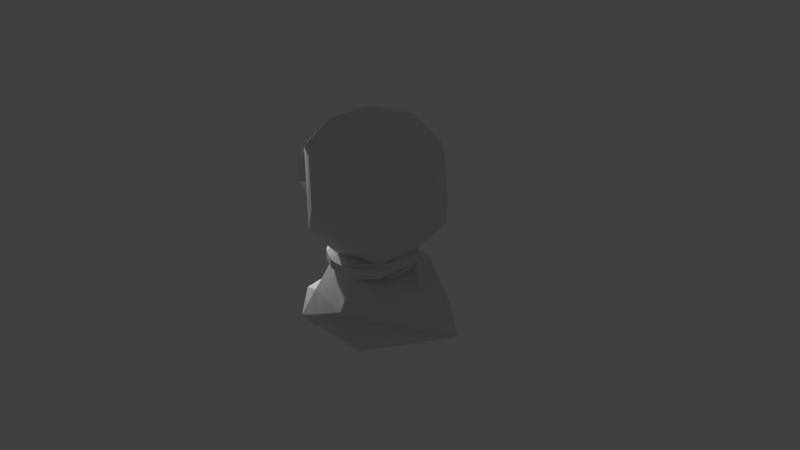 # Source: DivingBell.blend  (saved by Blender 2.78.0; exported with 4.5.12 LTS)
import bpy
from mathutils import Matrix  # noqa: F401  (used for matrix-valued properties, if any)

bpy.ops.wm.read_factory_settings(use_empty=True)
scene = bpy.context.scene
scene.name = 'Scene'

# ---- collections
col_collection_1 = bpy.data.collections.new('Collection 1'); scene.collection.children.link(col_collection_1)

# ---- world
world_world = bpy.data.worlds.new('World'); scene.world = world_world
world_world.color = (0.05088, 0.05088, 0.05088)
world_world.use_sun_shadow = False
world_world.sun_shadow_jitter_overblur = 0.0
world_world.cycles.sampling_method = 'MANUAL'

# ---- cameras
cam_camera = bpy.data.cameras.new('Camera')
cam_camera.clip_end = 100.0
cam_camera.lens = 35.0
cam_camera.sensor_width = 32.0
cam_camera.sensor_height = 18.0
cam_camera.ortho_scale = 7.314
cam_camera.dof.focus_distance = 0.0
cam_camera.dof.aperture_fstop = 128.0

# ---- lights
light_lamp = bpy.data.lights.new('Lamp', 'POINT')
light_lamp.transmission_factor = 0.0
light_lamp.cutoff_distance = 30.0
light_lamp.energy = 100.0
light_lamp.shadow_buffer_clip_start = 1.001
light_lamp.shadow_soft_size = 0.1
light_lamp.shadow_maximum_resolution = 0.006
light_lamp.use_absolute_resolution = True

# ---- meshes
me_icosphere = bpy.data.meshes.new('Icosphere')
me_icosphere.from_pydata([(-0.9227, -0.4609, 0.2405), (-0.8699, -0.4522, 0.237), (-0.8288, -0.4207, 0.2229), (-0.8106, -0.3748, 0.2019), (-0.8199, -0.3269, 0.1797), (-0.8545, -0.2898, 0.1622), (-0.9049, -0.2734, 0.1542), (-0.9577, -0.2821, 0.1577), (-0.9987, -0.3136, 0.1718), (-1.017, -0.3594, 0.1928), (-1.008, -0.4073, 0.215), (-0.9731, -0.4445, 0.2324), (-0.9217, -0.4852, 0.1773), (-0.8689, -0.4758, 0.1755), (-0.8279, -0.4426, 0.166), (-0.8098, -0.3943, 0.1513), (-0.8192, -0.3439, 0.1354), (-0.8538, -0.305, 0.1226), (-0.9043, -0.288, 0.1162), (-0.9571, -0.2973, 0.118), (-0.998, -0.3306, 0.1275), (-1.016, -0.3789, 0.1422), (-1.007, -0.4292, 0.158), (-0.9721, -0.4681, 0.1709), (-0.9199, -0.5011, 0.1114), (-0.8672, -0.4913, 0.1114), (-0.8264, -0.4568, 0.1067), (-0.8084, -0.407, 0.09864), (-0.818, -0.355, 0.08935), (-0.8528, -0.315, 0.08132), (-0.9032, -0.2975, 0.07671), (-0.956, -0.3073, 0.07675), (-0.9968, -0.3417, 0.08143), (-1.015, -0.3916, 0.08949), (-1.005, -0.4435, 0.09878), (-0.9704, -0.4836, 0.1068), (-0.9175, -0.5082, 0.04408), (-0.8648, -0.4983, 0.04585), (-0.8242, -0.4633, 0.0461), (-0.8064, -0.4127, 0.04477), (-0.8163, -0.3601, 0.04221), (-0.8512, -0.3195, 0.03912), (-0.9018, -0.3018, 0.03631), (-0.9544, -0.3118, 0.03455), (-0.9951, -0.3467, 0.03429), (-1.013, -0.3973, 0.03562), (-1.003, -0.45, 0.03818), (-0.9681, -0.4906, 0.04127), (-0.9144, -0.5066, -0.02359), (-0.8618, -0.4966, -0.02001), (-0.8214, -0.4618, -0.0148), (-0.8039, -0.4114, -0.009365), (-0.8141, -0.3589, -0.005154), (-0.8493, -0.3184, -0.003296), (-0.8999, -0.3008, -0.00429), (-0.9525, -0.3107, -0.007869), (-0.9929, -0.3456, -0.01307), (-1.01, -0.396, -0.01851), (-1.0, -0.4485, -0.02272), (-0.965, -0.489, -0.02458), (-0.9106, -0.4961, -0.09043), (-0.8582, -0.4865, -0.08506), (-0.818, -0.4524, -0.07496), (-0.8009, -0.403, -0.06284), (-0.8115, -0.3516, -0.05194), (-0.8469, -0.3119, -0.04519), (-0.8977, -0.2945, -0.0444), (-0.9501, -0.3042, -0.04977), (-0.9903, -0.3382, -0.05986), (-1.007, -0.3876, -0.07199), (-0.9968, -0.4391, -0.08288), (-0.9614, -0.4788, -0.08963), (-0.9063, -0.477, -0.1553), (-0.854, -0.4679, -0.1482), (-0.8141, -0.4352, -0.1333), (-0.7975, -0.3877, -0.1147), (-0.8085, -0.3382, -0.09736), (-0.8442, -0.2999, -0.08586), (-0.8951, -0.2831, -0.08332), (-0.9474, -0.2922, -0.09043), (-0.9873, -0.3249, -0.1053), (-1.004, -0.3724, -0.1239), (-0.9929, -0.4219, -0.1413), (-0.9572, -0.4602, -0.1528), (-0.9016, -0.4496, -0.2171), (-0.8493, -0.4412, -0.2083), (-0.8098, -0.4105, -0.189), (-0.7937, -0.3658, -0.1642), (-0.8052, -0.319, -0.1406), (-0.8412, -0.2827, -0.1246), (-0.8922, -0.2666, -0.1204), (-0.9444, -0.275, -0.1292), (-0.9839, -0.3057, -0.1485), (-1.0, -0.3504, -0.1733), (-0.9886, -0.3972, -0.1969), (-0.9525, -0.4335, -0.2129), (-0.8964, -0.4144, -0.2748), (-0.8443, -0.407, -0.2644), (-0.8052, -0.3788, -0.2409), (-0.7895, -0.3376, -0.2103), (-0.8015, -0.2944, -0.181), (-0.838, -0.2606, -0.1607), (-0.8891, -0.2455, -0.155), (-0.9412, -0.253, -0.1653), (-0.9803, -0.2811, -0.1889), (-0.996, -0.3223, -0.2194), (-0.984, -0.3655, -0.2488), (-0.9475, -0.3993, -0.269), (-0.8909, -0.372, -0.3273), (-0.8389, -0.3656, -0.3156), (-0.8002, -0.3406, -0.2881), (-0.7851, -0.3037, -0.2523), (-0.7977, -0.2647, -0.2177), (-0.8345, -0.234, -0.1937), (-0.8858, -0.22, -0.1865), (-0.9378, -0.2264, -0.1982), (-0.9765, -0.2514, -0.2257), (-0.9916, -0.2883, -0.2615), (-0.979, -0.3273, -0.2961), (-0.9422, -0.358, -0.3201), (-0.8852, -0.323, -0.3738), (-0.8334, -0.318, -0.3608), (-0.7951, -0.2966, -0.33), (-0.7806, -0.2645, -0.2895), (-0.7937, -0.2304, -0.2503), (-0.831, -0.2034, -0.2228), (-0.8824, -0.1907, -0.2144), (-0.9342, -0.1957, -0.2274), (-0.9725, -0.2171, -0.2582), (-0.987, -0.2492, -0.2987), (-0.9739, -0.2833, -0.3379), (-0.9366, -0.3103, -0.3654), (-0.8794, -0.2684, -0.4135), (-0.8277, -0.2649, -0.3995), (-0.7899, -0.2475, -0.3657), (-0.7759, -0.2209, -0.3213), (-0.7896, -0.1922, -0.2781), (-0.8273, -0.1691, -0.2477), (-0.8789, -0.1579, -0.2382), (-0.9305, -0.1615, -0.2523), (-0.9684, -0.1789, -0.286), (-0.9823, -0.2055, -0.3304), (-0.9686, -0.2341, -0.3736), (-0.9309, -0.2572, -0.404), (-0.8735, -0.2091, -0.4457), (-0.822, -0.2071, -0.4308), (-0.7846, -0.1941, -0.3947), (-0.7712, -0.1734, -0.3471), (-0.7855, -0.1507, -0.3006), (-0.8236, -0.1319, -0.2679), (-0.8754, -0.1223, -0.2576), (-0.9269, -0.1243, -0.2724), (-0.9643, -0.1373, -0.3086), (-0.9777, -0.158, -0.3562), (-0.9634, -0.1807, -0.4026), (-0.9252, -0.1994, -0.4354), (-0.8677, -0.146, -0.4699), (-0.8164, -0.1458, -0.4543), (-0.7794, -0.1373, -0.4164), (-0.7666, -0.1229, -0.3664), (-0.7815, -0.1065, -0.3175), (-0.82, -0.09243, -0.283), (-0.8719, -0.08446, -0.272), (-0.9233, -0.08474, -0.2876), (-0.9603, -0.0932, -0.3255), (-0.9731, -0.1076, -0.3755), (-0.9582, -0.124, -0.4244), (-0.9196, -0.1381, -0.4589), (-0.8622, -0.08036, -0.4855), (-0.811, -0.08184, -0.4696), (-0.7744, -0.0782, -0.4306), (-0.7621, -0.0704, -0.3789), (-0.7776, -0.06054, -0.3285), (-0.8165, -0.05126, -0.2928), (-0.8686, -0.04505, -0.2815), (-0.9197, -0.04357, -0.2974), (-0.9564, -0.04722, -0.3364), (-0.9686, -0.05502, -0.3881), (-0.9532, -0.06488, -0.4385), (-0.9142, -0.07415, -0.4742), (-0.8568, -0.01317, -0.4925), (-0.8058, -0.01645, -0.4764), (-0.7696, -0.01772, -0.4368), (-0.7579, -0.01664, -0.3845), (-0.7739, -0.0135, -0.3334), (-0.8132, -0.009146, -0.2972), (-0.8654, -0.004736, -0.2856), (-0.9164, -0.001457, -0.3018), (-0.9526, -0.0001856, -0.3413), (-0.9643, -0.001264, -0.3936), (-0.9484, -0.004403, -0.4447), (-0.909, -0.008762, -0.4809), (-0.8519, 0.05438, -0.4906), (-0.801, 0.04929, -0.4745), (-0.7651, 0.04308, -0.4351), (-0.7539, 0.0374, -0.383), (-0.7704, 0.03378, -0.3321), (-0.8101, 0.0332, -0.296), (-0.8624, 0.0358, -0.2845), (-0.9133, 0.04089, -0.3006), (-0.9492, 0.0471, -0.34), (-0.9604, 0.05278, -0.3921), (-0.9439, 0.05639, -0.443), (-0.9042, 0.05698, -0.4791), (-0.8474, 0.1211, -0.4799), (-0.7966, 0.1143, -0.4641), (-0.7611, 0.1032, -0.4255), (-0.7503, 0.09081, -0.3744), (-0.7672, 0.08051, -0.3246), (-0.8073, 0.07504, -0.2893), (-0.8597, 0.07585, -0.2781), (-0.9105, 0.08273, -0.2939), (-0.946, 0.09383, -0.3325), (-0.9568, 0.1062, -0.3836), (-0.9399, 0.1165, -0.4334), (-0.8998, 0.122, -0.4687), (-0.8434, 0.186, -0.4606), (-0.7927, 0.1773, -0.4453), (-0.7575, 0.1615, -0.4081), (-0.7472, 0.1427, -0.3589), (-0.7645, 0.1259, -0.311), (-0.8048, 0.1157, -0.2772), (-0.8573, 0.1147, -0.2665), (-0.908, 0.1234, -0.2818), (-0.9432, 0.1392, -0.319), (-0.9536, 0.158, -0.3681), (-0.9363, 0.1748, -0.416), (-0.896, 0.185, -0.4499), (-0.84, 0.2477, -0.4329), (-0.7895, 0.2375, -0.4184), (-0.7545, 0.2171, -0.3832), (-0.7445, 0.1921, -0.3368), (-0.7621, 0.1691, -0.2917), (-0.8027, 0.1544, -0.2599), (-0.8553, 0.1518, -0.2499), (-0.9059, 0.1621, -0.2644), (-0.9409, 0.1825, -0.2996), (-0.9509, 0.2075, -0.346), (-0.9332, 0.2304, -0.3911), (-0.8927, 0.2452, -0.423), (-0.8373, 0.3054, -0.3975), (-0.7868, 0.2936, -0.3839), (-0.752, 0.269, -0.3513), (-0.7423, 0.2382, -0.3085), (-0.7602, 0.2095, -0.2669), (-0.801, 0.1905, -0.2376), (-0.8537, 0.1864, -0.2286), (-0.9042, 0.1982, -0.2422), (-0.939, 0.2228, -0.2748), (-0.9487, 0.2536, -0.3176), (-0.9308, 0.2823, -0.3592), (-0.89, 0.3013, -0.3884), (-0.8353, 0.358, -0.3548), (-0.7848, 0.3448, -0.3423), (-0.7502, 0.3163, -0.3129), (-0.7407, 0.2803, -0.2743), (-0.7588, 0.2463, -0.237), (-0.7997, 0.2235, -0.2109), (-0.8525, 0.218, -0.203), (-0.9029, 0.2312, -0.2154), (-0.9376, 0.2596, -0.2449), (-0.9471, 0.2957, -0.2835), (-0.929, 0.3296, -0.3208), (-0.8881, 0.3525, -0.3469), (-0.834, 0.4046, -0.3056), (-0.7836, 0.3901, -0.2944), (-0.749, 0.3583, -0.2686), (-0.7396, 0.3176, -0.235), (-0.7579, 0.2789, -0.2025), (-0.7989, 0.2527, -0.18), (-0.8517, 0.2459, -0.1735), (-0.9021, 0.2604, -0.1846), (-0.9366, 0.2922, -0.2105), (-0.9461, 0.3329, -0.2441), (-0.9278, 0.3716, -0.2765), (-0.8868, 0.3978, -0.299), (-0.8335, 0.4444, -0.2507), (-0.7831, 0.4288, -0.2411), (-0.7485, 0.3941, -0.2192), (-0.7392, 0.3494, -0.1911), (-0.7575, 0.3068, -0.1642), (-0.7985, 0.2776, -0.1457), (-0.8514, 0.2698, -0.1406), (-0.9018, 0.2853, -0.1503), (-0.9363, 0.3201, -0.1721), (-0.9456, 0.3648, -0.2002), (-0.9273, 0.4074, -0.2272), (-0.8863, 0.4365, -0.2457), (-0.8337, 0.4767, -0.1912), (-0.7833, 0.4603, -0.1831), (-0.7488, 0.4232, -0.1657), (-0.7394, 0.3753, -0.1435), (-0.7577, 0.3294, -0.1225), (-0.7987, 0.2979, -0.1084), (-0.8515, 0.2892, -0.1049), (-0.9019, 0.3056, -0.1129), (-0.9364, 0.3427, -0.1304), (-0.9458, 0.3907, -0.1526), (-0.9275, 0.4365, -0.1736), (-0.8865, 0.468, -0.1877), (-0.8347, 0.501, -0.128), (-0.7842, 0.484, -0.1216), (-0.7496, 0.4451, -0.1087), (-0.7402, 0.3947, -0.09286), (-0.7583, 0.3464, -0.07821), (-0.7993, 0.3132, -0.06871), (-0.8521, 0.3038, -0.06691), (-0.9025, 0.3208, -0.07329), (-0.9371, 0.3598, -0.08613), (-0.9466, 0.4101, -0.102), (-0.9284, 0.4584, -0.1167), (-0.8875, 0.4917, -0.1262), (-0.8364, 0.5169, -0.06211), (-0.7859, 0.4994, -0.05749), (-0.7512, 0.4594, -0.04947), (-0.7416, 0.4074, -0.04018), (-0.7596, 0.3576, -0.03212), (-0.8004, 0.3231, -0.02744), (-0.8531, 0.3133, -0.0274), (-0.9036, 0.3308, -0.03201), (-0.9383, 0.3709, -0.04004), (-0.948, 0.4228, -0.04933), (-0.93, 0.4727, -0.05739), (-0.8891, 0.5071, -0.06207), (-0.8389, 0.5241, 0.005231), (-0.7883, 0.5064, 0.008038), (-0.7534, 0.4658, 0.01113), (-0.7435, 0.4132, 0.01369), (-0.7613, 0.3626, 0.01502), (-0.8019, 0.3276, 0.01477), (-0.8546, 0.3176, 0.013), (-0.9052, 0.3353, 0.01019), (-0.9401, 0.3759, 0.007098), (-0.95, 0.4285, 0.004543), (-0.9322, 0.4791, 0.003213), (-0.8915, 0.5141, 0.003465), (-0.842, 0.5224, 0.0729), (-0.7914, 0.5048, 0.07389), (-0.7562, 0.4643, 0.07204), (-0.746, 0.4118, 0.06782), (-0.7635, 0.3614, 0.06239), (-0.8039, 0.3266, 0.05718), (-0.8565, 0.3166, 0.0536), (-0.9071, 0.3342, 0.05261), (-0.9422, 0.3747, 0.05447), (-0.9524, 0.4272, 0.05868), (-0.935, 0.4776, 0.06411), (-0.8946, 0.5125, 0.06932), (-0.8457, 0.512, 0.1397), (-0.795, 0.4946, 0.1389), (-0.7596, 0.4549, 0.1322), (-0.749, 0.4035, 0.1213), (-0.7661, 0.3541, 0.1092), (-0.8062, 0.32, 0.09908), (-0.8587, 0.3103, 0.09371), (-0.9095, 0.3277, 0.09451), (-0.9449, 0.3674, 0.1013), (-0.9554, 0.4188, 0.1122), (-0.9384, 0.4682, 0.1243), (-0.8982, 0.5023, 0.1344), (-0.85, 0.4929, 0.2046), (-0.7992, 0.476, 0.2021), (-0.7635, 0.4377, 0.1906), (-0.7524, 0.3882, 0.1732), (-0.7691, 0.3407, 0.1546), (-0.8089, 0.308, 0.1397), (-0.8613, 0.2989, 0.1326), (-0.9121, 0.3157, 0.1352), (-0.9479, 0.354, 0.1467), (-0.9589, 0.4036, 0.1641), (-0.9422, 0.451, 0.1827), (-0.9024, 0.4837, 0.1975), (-0.8548, 0.4655, 0.2664), (-0.8038, 0.4494, 0.2622), (-0.7678, 0.4131, 0.2462), (-0.7563, 0.3663, 0.2226), (-0.7724, 0.3215, 0.1978), (-0.8119, 0.2909, 0.1785), (-0.8642, 0.2825, 0.1697), (-0.9151, 0.2986, 0.1739), (-0.9512, 0.3349, 0.1899), (-0.9627, 0.3817, 0.2135), (-0.9465, 0.4264, 0.2383), (-0.907, 0.4571, 0.2576), (-0.86, 0.4303, 0.3241), (-0.8089, 0.4151, 0.3183), (-0.7724, 0.3814, 0.2981), (-0.7604, 0.3381, 0.2688), (-0.7761, 0.2969, 0.2382), (-0.8152, 0.2688, 0.2146), (-0.8673, 0.2613, 0.2043), (-0.9184, 0.2765, 0.21), (-0.9548, 0.3102, 0.2303), (-0.9668, 0.3535, 0.2596), (-0.9512, 0.3947, 0.2902), (-0.9121, 0.4228, 0.3138), (-0.8655, 0.3878, 0.3766), (-0.8142, 0.3738, 0.3695), (-0.7774, 0.3432, 0.3454), (-0.7648, 0.3041, 0.3108), (-0.7799, 0.2672, 0.275), (-0.8186, 0.2422, 0.2475), (-0.8706, 0.2359, 0.2358), (-0.9218, 0.2499, 0.243), (-0.9587, 0.2805, 0.2671), (-0.9712, 0.3195, 0.3016), (-0.9561, 0.3565, 0.3374), (-0.9174, 0.3815, 0.3649), (-0.8712, 0.3389, 0.4231), (-0.8198, 0.3262, 0.4147), (-0.7825, 0.2991, 0.3872), (-0.7694, 0.265, 0.348), (-0.7839, 0.2329, 0.3075), (-0.8222, 0.2115, 0.2767), (-0.874, 0.2065, 0.2637), (-0.9254, 0.2192, 0.2721), (-0.9627, 0.2462, 0.2996), (-0.9758, 0.2804, 0.3389), (-0.9613, 0.3124, 0.3793), (-0.923, 0.3338, 0.4102), (-0.877, 0.2843, 0.4628), (-0.8254, 0.273, 0.4534), (-0.7877, 0.25, 0.423), (-0.774, 0.2213, 0.3798), (-0.788, 0.1947, 0.3353), (-0.8258, 0.1773, 0.3016), (-0.8775, 0.1737, 0.2876), (-0.9291, 0.185, 0.297), (-0.9668, 0.208, 0.3274), (-0.9805, 0.2367, 0.3706), (-0.9665, 0.2633, 0.415), (-0.9287, 0.2807, 0.4488), (-0.8829, 0.2249, 0.495), (-0.8311, 0.2153, 0.4847), (-0.793, 0.1966, 0.4519), (-0.7787, 0.1738, 0.4055), (-0.7921, 0.1532, 0.3579), (-0.8295, 0.1401, 0.3218), (-0.881, 0.1381, 0.3069), (-0.9327, 0.1478, 0.3172), (-0.9708, 0.1665, 0.3499), (-0.9851, 0.1892, 0.3964), (-0.9718, 0.2099, 0.444), (-0.9343, 0.223, 0.4801), (-0.8886, 0.1619, 0.5192), (-0.8367, 0.1539, 0.5082), (-0.7982, 0.1398, 0.4737), (-0.7833, 0.1234, 0.4248), (-0.7961, 0.109, 0.3748), (-0.8331, 0.1006, 0.3369), (-0.8844, 0.1003, 0.3214), (-0.9363, 0.1083, 0.3323), (-0.9749, 0.1224, 0.3669), (-0.9898, 0.1388, 0.4157), (-0.977, 0.1531, 0.4658), (-0.94, 0.1616, 0.5036), (-0.8942, 0.0962, 0.5349), (-0.8422, 0.08999, 0.5235), (-0.8032, 0.08071, 0.4878), (-0.7878, 0.07085, 0.4374), (-0.8, 0.06305, 0.3858), (-0.8366, 0.05941, 0.3467), (-0.8878, 0.06089, 0.3308), (-0.9398, 0.0671, 0.3422), (-0.9788, 0.07637, 0.3778), (-0.9942, 0.08623, 0.4282), (-0.982, 0.09403, 0.4799), (-0.9454, 0.09768, 0.5189), (-0.8995, 0.029, 0.5418), (-0.8473, 0.02459, 0.5302), (-0.808, 0.02024, 0.4941), (-0.792, 0.0171, 0.443), (-0.8037, 0.01602, 0.3906), (-0.84, 0.01729, 0.3511), (-0.891, 0.02057, 0.3349), (-0.9432, 0.02498, 0.3465), (-0.9825, 0.02934, 0.3827), (-0.9985, 0.03248, 0.4338), (-0.9868, 0.03356, 0.4861), (-0.9506, 0.03228, 0.5257), (-0.9045, -0.03855, 0.5399), (-0.8522, -0.04115, 0.5284), (-0.8125, -0.04056, 0.4924), (-0.796, -0.03695, 0.4414), (-0.8072, -0.03127, 0.3893), (-0.8431, -0.02505, 0.3499), (-0.894, -0.01996, 0.3338), (-0.9463, -0.01736, 0.3453), (-0.986, -0.01795, 0.3814), (-1.002, -0.02157, 0.4323), (-0.9912, -0.02724, 0.4844), (-0.9554, -0.03346, 0.5238), (-0.909, -0.1053, 0.5292), (-0.8565, -0.1061, 0.518), (-0.8165, -0.1006, 0.4827), (-0.7996, -0.09035, 0.4329), (-0.8103, -0.078, 0.3818), (-0.8459, -0.0669, 0.3432), (-0.8967, -0.06002, 0.3274), (-0.9491, -0.05921, 0.3386), (-0.9891, -0.06468, 0.3739), (-1.006, -0.07497, 0.4237), (-0.9953, -0.08733, 0.4748), (-0.9598, -0.09843, 0.5134), (-0.9129, -0.1701, 0.5099), (-0.8604, -0.1692, 0.4992), (-0.8201, -0.159, 0.4653), (-0.8028, -0.1422, 0.4174), (-0.8131, -0.1234, 0.3683), (-0.8484, -0.1075, 0.3311), (-0.899, -0.09891, 0.3158), (-0.9516, -0.09984, 0.3265), (-0.9919, -0.1101, 0.3604), (-1.009, -0.1268, 0.4083), (-0.9989, -0.1457, 0.4574), (-0.9636, -0.1615, 0.4946), (-0.9163, -0.2319, 0.4822), (-0.8637, -0.2293, 0.4723), (-0.8231, -0.2146, 0.4404), (-0.8055, -0.1916, 0.3953), (-0.8155, -0.1666, 0.3489), (-0.8505, -0.1462, 0.3138), (-0.9011, -0.136, 0.2992), (-0.9537, -0.1386, 0.3092), (-0.9943, -0.1533, 0.341), (-1.012, -0.1762, 0.3861), (-1.002, -0.2013, 0.4325), (-0.9669, -0.2216, 0.4677), (-0.919, -0.2896, 0.4468), (-0.8663, -0.2854, 0.4377), (-0.8256, -0.2665, 0.4085), (-0.8077, -0.2378, 0.3669), (-0.8174, -0.207, 0.3241), (-0.8522, -0.1824, 0.2915), (-0.9027, -0.1706, 0.2779), (-0.9554, -0.1747, 0.2869), (-0.9962, -0.1937, 0.3162), (-1.014, -0.2224, 0.3578), (-1.004, -0.2532, 0.4006), (-0.9696, -0.2778, 0.4332), (-0.9211, -0.3422, 0.4041), (-0.8683, -0.3366, 0.3962), (-0.8274, -0.3138, 0.3701), (-0.8093, -0.2798, 0.3328), (-0.8188, -0.2438, 0.2942), (-0.8535, -0.2154, 0.2648), (-0.9039, -0.2021, 0.2523), (-0.9567, -0.2077, 0.2602), (-0.9976, -0.2305, 0.2863), (-1.016, -0.2645, 0.3236), (-1.006, -0.3005, 0.3622), (-0.9715, -0.3289, 0.3916), (-0.9224, -0.3887, 0.3549), (-0.8696, -0.382, 0.3483), (-0.8286, -0.3557, 0.3258), (-0.8103, -0.3171, 0.2934), (-0.8197, -0.2764, 0.2598), (-0.8543, -0.2446, 0.2339), (-0.9047, -0.2301, 0.2228), (-0.9575, -0.2369, 0.2294), (-0.9985, -0.2631, 0.2519), (-1.017, -0.3017, 0.2843), (-1.007, -0.3424, 0.3179), (-0.9728, -0.3743, 0.3438), (-0.9229, -0.4286, 0.3001), (-0.8701, -0.4207, 0.295), (-0.829, -0.3916, 0.2765), (-0.8107, -0.3489, 0.2496), (-0.8201, -0.3043, 0.2214), (-0.8546, -0.2695, 0.1996), (-0.905, -0.254, 0.1899), (-0.9578, -0.2618, 0.195), (-0.9989, -0.291, 0.2135), (-1.017, -0.3336, 0.2404), (-1.008, -0.3782, 0.2686), (-0.9733, -0.413, 0.2904), (-0.04389, 0.03988, -1.046), (0.6797, -0.4858, -1.757), (-0.3203, -0.8108, -1.814), (-1.126, 0.03988, -2.298), (-0.3203, 0.8905, -1.755), (0.6797, 0.5656, -1.857), (0.2325, -0.8108, -1.404), (-0.7675, -0.4858, -1.404), (-0.7675, 0.5656, -1.404), (0.2325, 0.8905, -1.404), (0.8505, 0.03988, -1.404), (-0.04389, 0.03988, -0.8509), (-0.2064, -0.4601, -1.333), (0.154, -0.2304, -1.221), (0.219, -0.7691, -1.736), (0.8068, 0.03988, -1.567), (0.3814, 0.3489, -0.902), (-0.5696, 0.03988, -0.5307), (-0.7321, -0.4601, -2.229), (-0.2064, 0.5399, -1.383), (-0.7321, 0.5399, -2.051), (0.219, 0.8489, -1.777), (0.9072, -0.2691, -1.851), (1.146, 0.3489, -1.851), (-0.04389, -0.9601, -1.495), (0.5439, -0.7691, -1.851), (-1.152, -0.2691, -1.851), (-0.6317, -0.7691, -1.851), (-0.6317, 0.8489, -1.851), (-0.995, 0.3489, -1.851), (0.5439, 0.8489, -1.851), (-0.04389, 1.04, -1.426), (0.6443, -0.4601, -1.325), (-0.3068, -0.7691, -1.325), (-0.8945, 0.03988, -1.325), (-0.3068, 0.8489, -1.325), (0.6443, 0.5399, -1.325), (0.1186, -0.4601, -1.0), (0.4818, 0.03988, -1.0), (-0.4692, -0.2691, -1.0), (-0.4692, 0.3489, -1.0), (0.1186, 0.5399, -1.0), (0.0, 0.0, -1.0), (0.7236, -0.5257, -0.4472), (-0.2764, -0.8506, -0.4472), (-0.8944, 0.0, -0.4472), (-0.2764, 0.8506, -0.4472), (0.7236, 0.5257, -0.4472), (0.2764, -0.8506, 0.4472), (-0.7236, -0.5257, 0.4472), (-0.7236, 0.5257, 0.4472), (0.2764, 0.8506, 0.4472), (0.8944, 0.0, 0.4472), (0.0, 0.0, 1.0), (-0.1625, -0.5, -0.8507), (0.4253, -0.309, -0.8507), (0.2629, -0.809, -0.5257), (0.8506, 0.0, -0.5257), (0.4253, 0.309, -0.8507), (-0.5257, 0.0, -0.8507), (-0.6882, -0.5, -0.5257), (-0.1625, 0.5, -0.8507), (-0.6882, 0.5, -0.5257), (0.2629, 0.809, -0.5257), (0.9511, -0.309, 0.0), (0.9511, 0.309, 0.0), (0.0, -1.0, 0.0), (0.5878, -0.809, 0.0), (-0.9511, -0.309, 0.0), (-0.5878, -0.809, 0.0), (-0.5878, 0.809, 0.0), (-0.9511, 0.309, 0.0), (0.5878, 0.809, 0.0), (0.0, 1.0, 0.0), (0.6882, -0.5, 0.5257), (-0.2629, -0.809, 0.5257), (-0.8506, 0.0, 0.5257), (-0.2629, 0.809, 0.5257), (0.6882, 0.5, 0.5257), (0.1625, -0.5, 0.8507), (0.5257, 0.0, 0.8507), (-0.4253, -0.309, 0.8507), (-0.4253, 0.309, 0.8507), (0.1625, 0.5, 0.8507), (0.5704, -0.03537, -0.9521), (0.5542, -0.03537, -0.8916), (0.5099, -0.03537, -0.8473), (0.4494, -0.03537, -0.8311), (0.3889, -0.03537, -0.8473), (0.3446, -0.03537, -0.8916), (0.3284, -0.03537, -0.9521), (0.3446, -0.03537, -1.013), (0.3889, -0.03537, -1.057), (0.4494, -0.03537, -1.073), (0.5099, -0.03537, -1.057), (0.5542, -0.03537, -1.013), (0.5652, 0.04358, -0.9521), (0.5491, 0.04147, -0.8916), (0.5052, 0.03569, -0.8473), (0.4453, 0.02779, -0.8311), (0.3853, 0.0199, -0.8473), (0.3414, 0.01412, -0.8916), (0.3253, 0.012, -0.9521), (0.3414, 0.01412, -1.013), (0.3853, 0.0199, -1.057), (0.4453, 0.02779, -1.073), (0.5052, 0.03569, -1.057), (0.5491, 0.04147, -1.013), (0.5498, 0.1212, -0.9521), (0.5341, 0.117, -0.8916), (0.4914, 0.1055, -0.8473), (0.4329, 0.08987, -0.8311), (0.3745, 0.07422, -0.8473), (0.3317, 0.06276, -0.8916), (0.3161, 0.05856, -0.9521), (0.3317, 0.06276, -1.013), (0.3745, 0.07422, -1.057), (0.4329, 0.08987, -1.073), (0.4914, 0.1055, -1.057), (0.5341, 0.117, -1.013), (0.5243, 0.1961, -0.9521), (0.5094, 0.1899, -0.8916), (0.4685, 0.173, -0.8473), (0.4126, 0.1498, -0.8311), (0.3567, 0.1267, -0.8473), (0.3158, 0.1097, -0.8916), (0.3008, 0.1035, -0.9521), (0.3158, 0.1097, -1.013), (0.3567, 0.1267, -1.057), (0.4126, 0.1498, -1.073), (0.4685, 0.173, -1.057), (0.5094, 0.1899, -1.013), (0.4894, 0.2671, -0.9521), (0.4753, 0.259, -0.8916), (0.437, 0.2368, -0.8473), (0.3846, 0.2066, -0.8311), (0.3322, 0.1763, -0.8473), (0.2938, 0.1542, -0.8916), (0.2798, 0.1461, -0.9521), (0.2938, 0.1542, -1.013), (0.3322, 0.1763, -1.057), (0.3846, 0.2066, -1.073), (0.437, 0.2368, -1.057), (0.4753, 0.259, -1.013), (0.4454, 0.3329, -0.9521), (0.4325, 0.323, -0.8916), (0.3974, 0.296, -0.8473), (0.3494, 0.2592, -0.8311), (0.3014, 0.2224, -0.8473), (0.2663, 0.1954, -0.8916), (0.2534, 0.1856, -0.9521), (0.2663, 0.1954, -1.013), (0.3014, 0.2224, -1.057), (0.3494, 0.2592, -1.073), (0.3974, 0.296, -1.057), (0.4325, 0.323, -1.013), (0.3932, 0.3923, -0.9521), (0.3818, 0.3809, -0.8916), (0.3505, 0.3496, -0.8473), (0.3077, 0.3068, -0.8311), (0.2649, 0.264, -0.8473), (0.2336, 0.2327, -0.8916), (0.2221, 0.2213, -0.9521), (0.2336, 0.2327, -1.013), (0.2649, 0.264, -1.057), (0.3077, 0.3068, -1.073), (0.3505, 0.3496, -1.057), (0.3818, 0.3809, -1.013), (0.3337, 0.4445, -0.9521), (0.3239, 0.4317, -0.8916), (0.2969, 0.3965, -0.8473), (0.2601, 0.3485, -0.8311), (0.2233, 0.3006, -0.8473), (0.1963, 0.2654, -0.8916), (0.1864, 0.2526, -0.9521), (0.1963, 0.2654, -1.013), (0.2233, 0.3006, -1.057), (0.2601, 0.3485, -1.073), (0.2969, 0.3965, -1.057), (0.3239, 0.4317, -1.013), (0.2679, 0.4885, -0.9521), (0.2598, 0.4744, -0.8916), (0.2377, 0.4361, -0.8473), (0.2075, 0.3837, -0.8311), (0.1772, 0.3313, -0.8473), (0.1551, 0.293, -0.8916), (0.147, 0.2789, -0.9521), (0.1551, 0.293, -1.013), (0.1772, 0.3313, -1.057), (0.2075, 0.3837, -1.073), (0.2377, 0.4361, -1.057), (0.2598, 0.4744, -1.013), (0.197, 0.5235, -0.9521), (0.1908, 0.5085, -0.8916), (0.1738, 0.4676, -0.8473), (0.1507, 0.4117, -0.8311), (0.1275, 0.3558, -0.8473), (0.1106, 0.3149, -0.8916), (0.1044, 0.2999, -0.9521), (0.1106, 0.3149, -1.013), (0.1275, 0.3558, -1.057), (0.1507, 0.4117, -1.073), (0.1738, 0.4676, -1.057), (0.1908, 0.5085, -1.013), (0.1221, 0.5489, -0.9521), (0.1179, 0.5333, -0.8916), (0.1064, 0.4905, -0.8473), (0.09075, 0.4321, -0.8311), (0.07509, 0.3736, -0.8473), (0.06363, 0.3309, -0.8916), (0.05944, 0.3152, -0.9521), (0.06363, 0.3309, -1.013), (0.07509, 0.3736, -1.057), (0.09075, 0.4321, -1.073), (0.1064, 0.4905, -1.057), (0.1179, 0.5333, -1.013), (0.04446, 0.5643, -0.9521), (0.04234, 0.5483, -0.8916), (0.03656, 0.5044, -0.8473), (0.02866, 0.4444, -0.8311), (0.02077, 0.3844, -0.8473), (0.01499, 0.3405, -0.8916), (0.01287, 0.3245, -0.9521), (0.01499, 0.3405, -1.013), (0.02077, 0.3844, -1.057), (0.02866, 0.4444, -1.073), (0.03656, 0.5044, -1.057), (0.04234, 0.5483, -1.013), (-0.0345, 0.5695, -0.9521), (-0.0345, 0.5533, -0.8916), (-0.0345, 0.509, -0.8473), (-0.0345, 0.4485, -0.8311), (-0.0345, 0.3881, -0.8473), (-0.0345, 0.3438, -0.8916), (-0.0345, 0.3276, -0.9521), (-0.0345, 0.3438, -1.013), (-0.0345, 0.3881, -1.057), (-0.0345, 0.4485, -1.073), (-0.0345, 0.509, -1.057), (-0.0345, 0.5533, -1.013), (-0.1135, 0.5643, -0.9521), (-0.1113, 0.5483, -0.8916), (-0.1056, 0.5044, -0.8473), (-0.09766, 0.4444, -0.8311), (-0.08977, 0.3844, -0.8473), (-0.08399, 0.3405, -0.8916), (-0.08187, 0.3245, -0.9521), (-0.08399, 0.3405, -1.013), (-0.08977, 0.3844, -1.057), (-0.09766, 0.4444, -1.073), (-0.1056, 0.5044, -1.057), (-0.1113, 0.5483, -1.013), (-0.1911, 0.5489, -0.9521), (-0.1869, 0.5333, -0.8916), (-0.1754, 0.4905, -0.8473), (-0.1597, 0.4321, -0.8311), (-0.1441, 0.3736, -0.8473), (-0.1326, 0.3309, -0.8916), (-0.1284, 0.3152, -0.9521), (-0.1326, 0.3309, -1.013), (-0.1441, 0.3736, -1.057), (-0.1597, 0.4321, -1.073), (-0.1754, 0.4905, -1.057), (-0.1869, 0.5333, -1.013), (-0.266, 0.5235, -0.9521), (-0.2598, 0.5085, -0.8916), (-0.2428, 0.4676, -0.8473), (-0.2197, 0.4117, -0.8311), (-0.1965, 0.3558, -0.8473), (-0.1796, 0.3149, -0.8916), (-0.1734, 0.2999, -0.9521), (-0.1796, 0.3149, -1.013), (-0.1965, 0.3558, -1.057), (-0.2197, 0.4117, -1.073), (-0.2428, 0.4676, -1.057), (-0.2598, 0.5085, -1.013), (-0.3369, 0.4885, -0.9521), (-0.3288, 0.4744, -0.8916), (-0.3067, 0.4361, -0.8473), (-0.2765, 0.3837, -0.8311), (-0.2462, 0.3313, -0.8473), (-0.2241, 0.293, -0.8916), (-0.216, 0.2789, -0.9521), (-0.2241, 0.293, -1.013), (-0.2462, 0.3313, -1.057), (-0.2765, 0.3837, -1.073), (-0.3067, 0.4361, -1.057), (-0.3288, 0.4744, -1.013), (-0.4027, 0.4445, -0.9521), (-0.3929, 0.4317, -0.8916), (-0.3659, 0.3965, -0.8473), (-0.3291, 0.3485, -0.8311), (-0.2923, 0.3006, -0.8473), (-0.2653, 0.2654, -0.8916), (-0.2554, 0.2526, -0.9521), (-0.2653, 0.2654, -1.013), (-0.2923, 0.3006, -1.057), (-0.3291, 0.3485, -1.073), (-0.3659, 0.3965, -1.057), (-0.3929, 0.4317, -1.013), (-0.4622, 0.3923, -0.9521), (-0.4508, 0.3809, -0.8916), (-0.4194, 0.3496, -0.8473), (-0.3767, 0.3068, -0.8311), (-0.3339, 0.264, -0.8473), (-0.3026, 0.2327, -0.8916), (-0.2911, 0.2213, -0.9521), (-0.3026, 0.2327, -1.013), (-0.3339, 0.264, -1.057), (-0.3767, 0.3068, -1.073), (-0.4194, 0.3496, -1.057), (-0.4508, 0.3809, -1.013), (-0.5144, 0.3329, -0.9521), (-0.5015, 0.323, -0.8916), (-0.4664, 0.296, -0.8473), (-0.4184, 0.2592, -0.8311), (-0.3704, 0.2224, -0.8473), (-0.3353, 0.1954, -0.8916), (-0.3224, 0.1856, -0.9521), (-0.3353, 0.1954, -1.013), (-0.3704, 0.2224, -1.057), (-0.4184, 0.2592, -1.073), (-0.4664, 0.296, -1.057), (-0.5015, 0.323, -1.013), (-0.5583, 0.2671, -0.9521), (-0.5443, 0.259, -0.8916), (-0.506, 0.2368, -0.8473), (-0.4536, 0.2066, -0.8311), (-0.4012, 0.1763, -0.8473), (-0.3628, 0.1542, -0.8916), (-0.3488, 0.1461, -0.9521), (-0.3628, 0.1542, -1.013), (-0.4012, 0.1763, -1.057), (-0.4536, 0.2066, -1.073), (-0.506, 0.2368, -1.057), (-0.5443, 0.259, -1.013), (-0.5933, 0.1961, -0.9521), (-0.5784, 0.1899, -0.8916), (-0.5375, 0.173, -0.8473), (-0.4816, 0.1498, -0.8311), (-0.4257, 0.1267, -0.8473), (-0.3848, 0.1097, -0.8916), (-0.3698, 0.1035, -0.9521), (-0.3848, 0.1097, -1.013), (-0.4257, 0.1267, -1.057), (-0.4816, 0.1498, -1.073), (-0.5375, 0.173, -1.057), (-0.5784, 0.1899, -1.013), (-0.6188, 0.1212, -0.9521), (-0.6031, 0.117, -0.8916), (-0.5603, 0.1055, -0.8473), (-0.5019, 0.08987, -0.8311), (-0.4435, 0.07422, -0.8473), (-0.4007, 0.06276, -0.8916), (-0.3851, 0.05856, -0.9521), (-0.4007, 0.06276, -1.013), (-0.4435, 0.07422, -1.057), (-0.5019, 0.08987, -1.073), (-0.5603, 0.1055, -1.057), (-0.6031, 0.117, -1.013), (-0.6342, 0.04358, -0.9521), (-0.6181, 0.04147, -0.8916), (-0.5742, 0.03569, -0.8473), (-0.5143, 0.02779, -0.8311), (-0.4543, 0.0199, -0.8473), (-0.4104, 0.01412, -0.8916), (-0.3943, 0.012, -0.9521), (-0.4104, 0.01412, -1.013), (-0.4543, 0.0199, -1.057), (-0.5143, 0.02779, -1.073), (-0.5742, 0.03569, -1.057), (-0.6181, 0.04147, -1.013), (-0.6394, -0.03537, -0.9521), (-0.6232, -0.03537, -0.8916), (-0.5789, -0.03537, -0.8473), (-0.5184, -0.03537, -0.8311), (-0.4579, -0.03537, -0.8473), (-0.4136, -0.03537, -0.8916), (-0.3974, -0.03537, -0.9521), (-0.4136, -0.03537, -1.013), (-0.4579, -0.03537, -1.057), (-0.5184, -0.03537, -1.073), (-0.5789, -0.03537, -1.057), (-0.6232, -0.03537, -1.013), (-0.6342, -0.1143, -0.9521), (-0.6181, -0.1122, -0.8916), (-0.5742, -0.1064, -0.8473), (-0.5143, -0.09854, -0.8311), (-0.4543, -0.09064, -0.8473), (-0.4104, -0.08486, -0.8916), (-0.3943, -0.08274, -0.9521), (-0.4104, -0.08486, -1.013), (-0.4543, -0.09064, -1.057), (-0.5143, -0.09854, -1.073), (-0.5742, -0.1064, -1.057), (-0.6181, -0.1122, -1.013), (-0.6188, -0.1919, -0.9521), (-0.6031, -0.1877, -0.8916), (-0.5603, -0.1763, -0.8473), (-0.5019, -0.1606, -0.8311), (-0.4435, -0.145, -0.8473), (-0.4007, -0.1335, -0.8916), (-0.3851, -0.1293, -0.9521), (-0.4007, -0.1335, -1.013), (-0.4435, -0.145, -1.057), (-0.5019, -0.1606, -1.073), (-0.5603, -0.1763, -1.057), (-0.6031, -0.1877, -1.013), (-0.5933, -0.2669, -0.9521), (-0.5784, -0.2607, -0.8916), (-0.5375, -0.2437, -0.8473), (-0.4816, -0.2206, -0.8311), (-0.4257, -0.1974, -0.8473), (-0.3848, -0.1805, -0.8916), (-0.3698, -0.1743, -0.9521), (-0.3848, -0.1805, -1.013), (-0.4257, -0.1974, -1.057), (-0.4816, -0.2206, -1.073), (-0.5375, -0.2437, -1.057), (-0.5784, -0.2607, -1.013), (-0.5583, -0.3378, -0.9521), (-0.5443, -0.3297, -0.8916), (-0.506, -0.3076, -0.8473), (-0.4536, -0.2773, -0.8311), (-0.4012, -0.2471, -0.8473), (-0.3628, -0.2249, -0.8916), (-0.3488, -0.2168, -0.9521), (-0.3628, -0.2249, -1.013), (-0.4012, -0.2471, -1.057), (-0.4536, -0.2773, -1.073), (-0.506, -0.3076, -1.057), (-0.5443, -0.3297, -1.013), (-0.5144, -0.4036, -0.9521), (-0.5015, -0.3937, -0.8916), (-0.4664, -0.3668, -0.8473), (-0.4184, -0.33, -0.8311), (-0.3704, -0.2931, -0.8473), (-0.3353, -0.2662, -0.8916), (-0.3224, -0.2563, -0.9521), (-0.3353, -0.2662, -1.013), (-0.3704, -0.2931, -1.057), (-0.4184, -0.33, -1.073), (-0.4664, -0.3668, -1.057), (-0.5015, -0.3937, -1.013), (-0.4622, -0.4631, -0.9521), (-0.4508, -0.4516, -0.8916), (-0.4194, -0.4203, -0.8473), (-0.3767, -0.3775, -0.8311), (-0.3339, -0.3348, -0.8473), (-0.3026, -0.3035, -0.8916), (-0.2911, -0.292, -0.9521), (-0.3026, -0.3035, -1.013), (-0.3339, -0.3348, -1.057), (-0.3767, -0.3775, -1.073), (-0.4194, -0.4203, -1.057), (-0.4508, -0.4516, -1.013), (-0.4027, -0.5153, -0.9521), (-0.3929, -0.5024, -0.8916), (-0.3659, -0.4673, -0.8473), (-0.3291, -0.4193, -0.8311), (-0.2923, -0.3713, -0.8473), (-0.2653, -0.3362, -0.8916), (-0.2554, -0.3233, -0.9521), (-0.2653, -0.3362, -1.013), (-0.2923, -0.3713, -1.057), (-0.3291, -0.4193, -1.073), (-0.3659, -0.4673, -1.057), (-0.3929, -0.5024, -1.013), (-0.3369, -0.5592, -0.9521), (-0.3288, -0.5452, -0.8916), (-0.3067, -0.5068, -0.8473), (-0.2765, -0.4545, -0.8311), (-0.2462, -0.4021, -0.8473), (-0.2241, -0.3637, -0.8916), (-0.216, -0.3497, -0.9521), (-0.2241, -0.3637, -1.013), (-0.2462, -0.4021, -1.057), (-0.2765, -0.4545, -1.073), (-0.3067, -0.5068, -1.057), (-0.3288, -0.5452, -1.013), (-0.266, -0.5942, -0.9521), (-0.2598, -0.5792, -0.8916), (-0.2428, -0.5383, -0.8473), (-0.2197, -0.4824, -0.8311), (-0.1965, -0.4266, -0.8473), (-0.1796, -0.3857, -0.8916), (-0.1734, -0.3707, -0.9521), (-0.1796, -0.3857, -1.013), (-0.1965, -0.4266, -1.057), (-0.2197, -0.4824, -1.073), (-0.2428, -0.5383, -1.057), (-0.2598, -0.5792, -1.013), (-0.1911, -0.6197, -0.9521), (-0.1869, -0.604, -0.8916), (-0.1754, -0.5612, -0.8473), (-0.1597, -0.5028, -0.8311), (-0.1441, -0.4444, -0.8473), (-0.1326, -0.4016, -0.8916), (-0.1284, -0.3859, -0.9521), (-0.1326, -0.4016, -1.013), (-0.1441, -0.4444, -1.057), (-0.1597, -0.5028, -1.073), (-0.1754, -0.5612, -1.057), (-0.1869, -0.604, -1.013), (-0.1135, -0.6351, -0.9521), (-0.1113, -0.619, -0.8916), (-0.1056, -0.5751, -0.8473), (-0.09766, -0.5151, -0.8311), (-0.08977, -0.4552, -0.8473), (-0.08399, -0.4113, -0.8916), (-0.08187, -0.3952, -0.9521), (-0.08399, -0.4113, -1.013), (-0.08977, -0.4552, -1.057), (-0.09766, -0.5151, -1.073), (-0.1056, -0.5751, -1.057), (-0.1113, -0.619, -1.013), (-0.0345, -0.6403, -0.9521), (-0.0345, -0.6241, -0.8916), (-0.0345, -0.5798, -0.8473), (-0.0345, -0.5193, -0.8311), (-0.0345, -0.4588, -0.8473), (-0.0345, -0.4145, -0.8916), (-0.0345, -0.3983, -0.9521), (-0.0345, -0.4145, -1.013), (-0.0345, -0.4588, -1.057), (-0.0345, -0.5193, -1.073), (-0.0345, -0.5798, -1.057), (-0.0345, -0.6241, -1.013), (0.04446, -0.6351, -0.9521), (0.04234, -0.619, -0.8916), (0.03656, -0.5751, -0.8473), (0.02866, -0.5151, -0.8311), (0.02077, -0.4552, -0.8473), (0.01499, -0.4113, -0.8916), (0.01287, -0.3952, -0.9521), (0.01499, -0.4113, -1.013), (0.02077, -0.4552, -1.057), (0.02866, -0.5151, -1.073), (0.03656, -0.5751, -1.057), (0.04234, -0.619, -1.013), (0.1221, -0.6197, -0.9521), (0.1179, -0.604, -0.8916), (0.1064, -0.5612, -0.8473), (0.09075, -0.5028, -0.8311), (0.07509, -0.4444, -0.8473), (0.06363, -0.4016, -0.8916), (0.05944, -0.3859, -0.9521), (0.06363, -0.4016, -1.013), (0.07509, -0.4444, -1.057), (0.09075, -0.5028, -1.073), (0.1064, -0.5612, -1.057), (0.1179, -0.604, -1.013), (0.197, -0.5942, -0.9521), (0.1908, -0.5792, -0.8916), (0.1738, -0.5383, -0.8473), (0.1507, -0.4824, -0.8311), (0.1275, -0.4266, -0.8473), (0.1106, -0.3857, -0.8916), (0.1044, -0.3707, -0.9521), (0.1106, -0.3857, -1.013), (0.1275, -0.4266, -1.057), (0.1507, -0.4824, -1.073), (0.1738, -0.5383, -1.057), (0.1908, -0.5792, -1.013), (0.2679, -0.5592, -0.9521), (0.2598, -0.5452, -0.8916), (0.2377, -0.5068, -0.8473), (0.2075, -0.4545, -0.8311), (0.1772, -0.4021, -0.8473), (0.1551, -0.3637, -0.8916), (0.147, -0.3497, -0.9521), (0.1551, -0.3637, -1.013), (0.1772, -0.4021, -1.057), (0.2075, -0.4545, -1.073), (0.2377, -0.5068, -1.057), (0.2598, -0.5452, -1.013), (0.3337, -0.5153, -0.9521), (0.3239, -0.5024, -0.8916), (0.2969, -0.4673, -0.8473), (0.2601, -0.4193, -0.8311), (0.2233, -0.3713, -0.8473), (0.1963, -0.3362, -0.8916), (0.1864, -0.3233, -0.9521), (0.1963, -0.3362, -1.013), (0.2233, -0.3713, -1.057), (0.2601, -0.4193, -1.073), (0.2969, -0.4673, -1.057), (0.3239, -0.5024, -1.013), (0.3932, -0.4631, -0.9521), (0.3818, -0.4516, -0.8916), (0.3505, -0.4203, -0.8473), (0.3077, -0.3775, -0.8311), (0.2649, -0.3348, -0.8473), (0.2336, -0.3035, -0.8916), (0.2221, -0.292, -0.9521), (0.2336, -0.3035, -1.013), (0.2649, -0.3348, -1.057), (0.3077, -0.3775, -1.073), (0.3505, -0.4203, -1.057), (0.3818, -0.4516, -1.013), (0.4454, -0.4036, -0.9521), (0.4325, -0.3937, -0.8916), (0.3974, -0.3668, -0.8473), (0.3494, -0.33, -0.8311), (0.3014, -0.2931, -0.8473), (0.2663, -0.2662, -0.8916), (0.2534, -0.2563, -0.9521), (0.2663, -0.2662, -1.013), (0.3014, -0.2931, -1.057), (0.3494, -0.33, -1.073), (0.3974, -0.3668, -1.057), (0.4325, -0.3937, -1.013), (0.4894, -0.3378, -0.9521), (0.4753, -0.3297, -0.8916), (0.437, -0.3076, -0.8473), (0.3846, -0.2773, -0.8311), (0.3322, -0.2471, -0.8473), (0.2938, -0.2249, -0.8916), (0.2798, -0.2168, -0.9521), (0.2938, -0.2249, -1.013), (0.3322, -0.2471, -1.057), (0.3846, -0.2773, -1.073), (0.437, -0.3076, -1.057), (0.4753, -0.3297, -1.013), (0.5243, -0.2669, -0.9521), (0.5094, -0.2607, -0.8916), (0.4685, -0.2437, -0.8473), (0.4126, -0.2206, -0.8311), (0.3567, -0.1974, -0.8473), (0.3158, -0.1805, -0.8916), (0.3008, -0.1743, -0.9521), (0.3158, -0.1805, -1.013), (0.3567, -0.1974, -1.057), (0.4126, -0.2206, -1.073), (0.4685, -0.2437, -1.057), (0.5094, -0.2607, -1.013), (0.5498, -0.1919, -0.9521), (0.5341, -0.1877, -0.8916), (0.4914, -0.1763, -0.8473), (0.4329, -0.1606, -0.8311), (0.3745, -0.145, -0.8473), (0.3317, -0.1335, -0.8916), (0.3161, -0.1293, -0.9521), (0.3317, -0.1335, -1.013), (0.3745, -0.145, -1.057), (0.4329, -0.1606, -1.073), (0.4914, -0.1763, -1.057), (0.5341, -0.1877, -1.013), (0.5652, -0.1143, -0.9521), (0.5491, -0.1122, -0.8916), (0.5052, -0.1064, -0.8473), (0.4453, -0.09854, -0.8311), (0.3853, -0.09064, -0.8473), (0.3414, -0.08486, -0.8916), (0.3253, -0.08274, -0.9521), (0.3414, -0.08486, -1.013), (0.3853, -0.09064, -1.057), (0.4453, -0.09854, -1.073), (0.5052, -0.1064, -1.057), (0.5491, -0.1122, -1.013)], [], [(0, 12, 13, 1), (1, 13, 14, 2), (2, 14, 15, 3), (3, 15, 16, 4), (4, 16, 17, 5), (5, 17, 18, 6), (6, 18, 19, 7), (7, 19, 20, 8), (8, 20, 21, 9), (9, 21, 22, 10), (10, 22, 23, 11), (0, 11, 23, 12), (12, 24, 25, 13), (13, 25, 26, 14), (14, 26, 27, 15), (15, 27, 28, 16), (16, 28, 29, 17), (17, 29, 30, 18), (18, 30, 31, 19), (19, 31, 32, 20), (20, 32, 33, 21), (21, 33, 34, 22), (22, 34, 35, 23), (23, 35, 24, 12), (24, 36, 37, 25), (25, 37, 38, 26), (26, 38, 39, 27), (27, 39, 40, 28), (28, 40, 41, 29), (29, 41, 42, 30), (30, 42, 43, 31), (31, 43, 44, 32), (32, 44, 45, 33), (33, 45, 46, 34), (34, 46, 47, 35), (35, 47, 36, 24), (36, 48, 49, 37), (37, 49, 50, 38), (38, 50, 51, 39), (39, 51, 52, 40), (40, 52, 53, 41), (41, 53, 54, 42), (42, 54, 55, 43), (43, 55, 56, 44), (44, 56, 57, 45), (45, 57, 58, 46), (46, 58, 59, 47), (47, 59, 48, 36), (48, 60, 61, 49), (49, 61, 62, 50), (50, 62, 63, 51), (51, 63, 64, 52), (52, 64, 65, 53), (53, 65, 66, 54), (54, 66, 67, 55), (55, 67, 68, 56), (56, 68, 69, 57), (57, 69, 70, 58), (58, 70, 71, 59), (59, 71, 60, 48), (60, 72, 73, 61), (61, 73, 74, 62), (62, 74, 75, 63), (63, 75, 76, 64), (64, 76, 77, 65), (65, 77, 78, 66), (66, 78, 79, 67), (67, 79, 80, 68), (68, 80, 81, 69), (69, 81, 82, 70), (70, 82, 83, 71), (71, 83, 72, 60), (72, 84, 85, 73), (73, 85, 86, 74), (74, 86, 87, 75), (75, 87, 88, 76), (76, 88, 89, 77), (77, 89, 90, 78), (78, 90, 91, 79), (79, 91, 92, 80), (80, 92, 93, 81), (81, 93, 94, 82), (82, 94, 95, 83), (83, 95, 84, 72), (84, 96, 97, 85), (85, 97, 98, 86), (86, 98, 99, 87), (87, 99, 100, 88), (88, 100, 101, 89), (89, 101, 102, 90), (90, 102, 103, 91), (91, 103, 104, 92), (92, 104, 105, 93), (93, 105, 106, 94), (94, 106, 107, 95), (95, 107, 96, 84), (96, 108, 109, 97), (97, 109, 110, 98), (98, 110, 111, 99), (99, 111, 112, 100), (100, 112, 113, 101), (101, 113, 114, 102), (102, 114, 115, 103), (103, 115, 116, 104), (104, 116, 117, 105), (105, 117, 118, 106), (106, 118, 119, 107), (107, 119, 108, 96), (108, 120, 121, 109), (109, 121, 122, 110), (110, 122, 123, 111), (111, 123, 124, 112), (112, 124, 125, 113), (113, 125, 126, 114), (114, 126, 127, 115), (115, 127, 128, 116), (116, 128, 129, 117), (117, 129, 130, 118), (118, 130, 131, 119), (119, 131, 120, 108), (120, 132, 133, 121), (121, 133, 134, 122), (122, 134, 135, 123), (123, 135, 136, 124), (124, 136, 137, 125), (125, 137, 138, 126), (126, 138, 139, 127), (127, 139, 140, 128), (128, 140, 141, 129), (129, 141, 142, 130), (130, 142, 143, 131), (131, 143, 132, 120), (132, 144, 145, 133), (133, 145, 146, 134), (134, 146, 147, 135), (135, 147, 148, 136), (136, 148, 149, 137), (137, 149, 150, 138), (138, 150, 151, 139), (139, 151, 152, 140), (140, 152, 153, 141), (141, 153, 154, 142), (142, 154, 155, 143), (143, 155, 144, 132), (144, 156, 157, 145), (145, 157, 158, 146), (146, 158, 159, 147), (147, 159, 160, 148), (148, 160, 161, 149), (149, 161, 162, 150), (150, 162, 163, 151), (151, 163, 164, 152), (152, 164, 165, 153), (153, 165, 166, 154), (154, 166, 167, 155), (155, 167, 156, 144), (156, 168, 169, 157), (157, 169, 170, 158), (158, 170, 171, 159), (159, 171, 172, 160), (160, 172, 173, 161), (161, 173, 174, 162), (162, 174, 175, 163), (163, 175, 176, 164), (164, 176, 177, 165), (165, 177, 178, 166), (166, 178, 179, 167), (167, 179, 168, 156), (168, 180, 181, 169), (169, 181, 182, 170), (170, 182, 183, 171), (171, 183, 184, 172), (172, 184, 185, 173), (173, 185, 186, 174), (174, 186, 187, 175), (175, 187, 188, 176), (176, 188, 189, 177), (177, 189, 190, 178), (178, 190, 191, 179), (179, 191, 180, 168), (180, 192, 193, 181), (181, 193, 194, 182), (182, 194, 195, 183), (183, 195, 196, 184), (184, 196, 197, 185), (185, 197, 198, 186), (186, 198, 199, 187), (187, 199, 200, 188), (188, 200, 201, 189), (189, 201, 202, 190), (190, 202, 203, 191), (191, 203, 192, 180), (192, 204, 205, 193), (193, 205, 206, 194), (194, 206, 207, 195), (195, 207, 208, 196), (196, 208, 209, 197), (197, 209, 210, 198), (198, 210, 211, 199), (199, 211, 212, 200), (200, 212, 213, 201), (201, 213, 214, 202), (202, 214, 215, 203), (203, 215, 204, 192), (204, 216, 217, 205), (205, 217, 218, 206), (206, 218, 219, 207), (207, 219, 220, 208), (208, 220, 221, 209), (209, 221, 222, 210), (210, 222, 223, 211), (211, 223, 224, 212), (212, 224, 225, 213), (213, 225, 226, 214), (214, 226, 227, 215), (215, 227, 216, 204), (216, 228, 229, 217), (217, 229, 230, 218), (218, 230, 231, 219), (219, 231, 232, 220), (220, 232, 233, 221), (221, 233, 234, 222), (222, 234, 235, 223), (223, 235, 236, 224), (224, 236, 237, 225), (225, 237, 238, 226), (226, 238, 239, 227), (227, 239, 228, 216), (228, 240, 241, 229), (229, 241, 242, 230), (230, 242, 243, 231), (231, 243, 244, 232), (232, 244, 245, 233), (233, 245, 246, 234), (234, 246, 247, 235), (235, 247, 248, 236), (236, 248, 249, 237), (237, 249, 250, 238), (238, 250, 251, 239), (239, 251, 240, 228), (240, 252, 253, 241), (241, 253, 254, 242), (242, 254, 255, 243), (243, 255, 256, 244), (244, 256, 257, 245), (245, 257, 258, 246), (246, 258, 259, 247), (247, 259, 260, 248), (248, 260, 261, 249), (249, 261, 262, 250), (250, 262, 263, 251), (251, 263, 252, 240), (252, 264, 265, 253), (253, 265, 266, 254), (254, 266, 267, 255), (255, 267, 268, 256), (256, 268, 269, 257), (257, 269, 270, 258), (258, 270, 271, 259), (259, 271, 272, 260), (260, 272, 273, 261), (261, 273, 274, 262), (262, 274, 275, 263), (263, 275, 264, 252), (264, 276, 277, 265), (265, 277, 278, 266), (266, 278, 279, 267), (267, 279, 280, 268), (268, 280, 281, 269), (269, 281, 282, 270), (270, 282, 283, 271), (271, 283, 284, 272), (272, 284, 285, 273), (273, 285, 286, 274), (274, 286, 287, 275), (275, 287, 276, 264), (276, 288, 289, 277), (277, 289, 290, 278), (278, 290, 291, 279), (279, 291, 292, 280), (280, 292, 293, 281), (281, 293, 294, 282), (282, 294, 295, 283), (283, 295, 296, 284), (284, 296, 297, 285), (285, 297, 298, 286), (286, 298, 299, 287), (287, 299, 288, 276), (288, 300, 301, 289), (289, 301, 302, 290), (290, 302, 303, 291), (291, 303, 304, 292), (292, 304, 305, 293), (293, 305, 306, 294), (294, 306, 307, 295), (295, 307, 308, 296), (296, 308, 309, 297), (297, 309, 310, 298), (298, 310, 311, 299), (299, 311, 300, 288), (300, 312, 313, 301), (301, 313, 314, 302), (302, 314, 315, 303), (303, 315, 316, 304), (304, 316, 317, 305), (305, 317, 318, 306), (306, 318, 319, 307), (307, 319, 320, 308), (308, 320, 321, 309), (309, 321, 322, 310), (310, 322, 323, 311), (311, 323, 312, 300), (312, 324, 325, 313), (313, 325, 326, 314), (314, 326, 327, 315), (315, 327, 328, 316), (316, 328, 329, 317), (317, 329, 330, 318), (318, 330, 331, 319), (319, 331, 332, 320), (320, 332, 333, 321), (321, 333, 334, 322), (322, 334, 335, 323), (323, 335, 324, 312), (324, 336, 337, 325), (325, 337, 338, 326), (326, 338, 339, 327), (327, 339, 340, 328), (328, 340, 341, 329), (329, 341, 342, 330), (330, 342, 343, 331), (331, 343, 344, 332), (332, 344, 345, 333), (333, 345, 346, 334), (334, 346, 347, 335), (335, 347, 336, 324), (336, 348, 349, 337), (337, 349, 350, 338), (338, 350, 351, 339), (339, 351, 352, 340), (340, 352, 353, 341), (341, 353, 354, 342), (342, 354, 355, 343), (343, 355, 356, 344), (344, 356, 357, 345), (345, 357, 358, 346), (346, 358, 359, 347), (347, 359, 348, 336), (348, 360, 361, 349), (349, 361, 362, 350), (350, 362, 363, 351), (351, 363, 364, 352), (352, 364, 365, 353), (353, 365, 366, 354), (354, 366, 367, 355), (355, 367, 368, 356), (356, 368, 369, 357), (357, 369, 370, 358), (358, 370, 371, 359), (359, 371, 360, 348), (360, 372, 373, 361), (361, 373, 374, 362), (362, 374, 375, 363), (363, 375, 376, 364), (364, 376, 377, 365), (365, 377, 378, 366), (366, 378, 379, 367), (367, 379, 380, 368), (368, 380, 381, 369), (369, 381, 382, 370), (370, 382, 383, 371), (371, 383, 372, 360), (372, 384, 385, 373), (373, 385, 386, 374), (374, 386, 387, 375), (375, 387, 388, 376), (376, 388, 389, 377), (377, 389, 390, 378), (378, 390, 391, 379), (379, 391, 392, 380), (380, 392, 393, 381), (381, 393, 394, 382), (382, 394, 395, 383), (383, 395, 384, 372), (384, 396, 397, 385), (385, 397, 398, 386), (386, 398, 399, 387), (387, 399, 400, 388), (388, 400, 401, 389), (389, 401, 402, 390), (390, 402, 403, 391), (391, 403, 404, 392), (392, 404, 405, 393), (393, 405, 406, 394), (394, 406, 407, 395), (395, 407, 396, 384), (396, 408, 409, 397), (397, 409, 410, 398), (398, 410, 411, 399), (399, 411, 412, 400), (400, 412, 413, 401), (401, 413, 414, 402), (402, 414, 415, 403), (403, 415, 416, 404), (404, 416, 417, 405), (405, 417, 418, 406), (406, 418, 419, 407), (407, 419, 408, 396), (408, 420, 421, 409), (409, 421, 422, 410), (410, 422, 423, 411), (411, 423, 424, 412), (412, 424, 425, 413), (413, 425, 426, 414), (414, 426, 427, 415), (415, 427, 428, 416), (416, 428, 429, 417), (417, 429, 430, 418), (418, 430, 431, 419), (419, 431, 420, 408), (420, 432, 433, 421), (421, 433, 434, 422), (422, 434, 435, 423), (423, 435, 436, 424), (424, 436, 437, 425), (425, 437, 438, 426), (426, 438, 439, 427), (427, 439, 440, 428), (428, 440, 441, 429), (429, 441, 442, 430), (430, 442, 443, 431), (431, 443, 432, 420), (432, 444, 445, 433), (433, 445, 446, 434), (434, 446, 447, 435), (435, 447, 448, 436), (436, 448, 449, 437), (437, 449, 450, 438), (438, 450, 451, 439), (439, 451, 452, 440), (440, 452, 453, 441), (441, 453, 454, 442), (442, 454, 455, 443), (443, 455, 444, 432), (444, 456, 457, 445), (445, 457, 458, 446), (446, 458, 459, 447), (447, 459, 460, 448), (448, 460, 461, 449), (449, 461, 462, 450), (450, 462, 463, 451), (451, 463, 464, 452), (452, 464, 465, 453), (453, 465, 466, 454), (454, 466, 467, 455), (455, 467, 456, 444), (456, 468, 469, 457), (457, 469, 470, 458), (458, 470, 471, 459), (459, 471, 472, 460), (460, 472, 473, 461), (461, 473, 474, 462), (462, 474, 475, 463), (463, 475, 476, 464), (464, 476, 477, 465), (465, 477, 478, 466), (466, 478, 479, 467), (467, 479, 468, 456), (468, 480, 481, 469), (469, 481, 482, 470), (470, 482, 483, 471), (471, 483, 484, 472), (472, 484, 485, 473), (473, 485, 486, 474), (474, 486, 487, 475), (475, 487, 488, 476), (476, 488, 489, 477), (477, 489, 490, 478), (478, 490, 491, 479), (479, 491, 480, 468), (480, 492, 493, 481), (481, 493, 494, 482), (482, 494, 495, 483), (483, 495, 496, 484), (484, 496, 497, 485), (485, 497, 498, 486), (486, 498, 499, 487), (487, 499, 500, 488), (488, 500, 501, 489), (489, 501, 502, 490), (490, 502, 503, 491), (491, 503, 492, 480), (492, 504, 505, 493), (493, 505, 506, 494), (494, 506, 507, 495), (495, 507, 508, 496), (496, 508, 509, 497), (497, 509, 510, 498), (498, 510, 511, 499), (499, 511, 512, 500), (500, 512, 513, 501), (501, 513, 514, 502), (502, 514, 515, 503), (503, 515, 504, 492), (504, 516, 517, 505), (505, 517, 518, 506), (506, 518, 519, 507), (507, 519, 520, 508), (508, 520, 521, 509), (509, 521, 522, 510), (510, 522, 523, 511), (511, 523, 524, 512), (512, 524, 525, 513), (513, 525, 526, 514), (514, 526, 527, 515), (515, 527, 516, 504), (516, 528, 529, 517), (517, 529, 530, 518), (518, 530, 531, 519), (519, 531, 532, 520), (520, 532, 533, 521), (521, 533, 534, 522), (522, 534, 535, 523), (523, 535, 536, 524), (524, 536, 537, 525), (525, 537, 538, 526), (526, 538, 539, 527), (527, 539, 528, 516), (528, 540, 541, 529), (529, 541, 542, 530), (530, 542, 543, 531), (531, 543, 544, 532), (532, 544, 545, 533), (533, 545, 546, 534), (534, 546, 547, 535), (535, 547, 548, 536), (536, 548, 549, 537), (537, 549, 550, 538), (538, 550, 551, 539), (539, 551, 540, 528), (540, 552, 553, 541), (541, 553, 554, 542), (542, 554, 555, 543), (543, 555, 556, 544), (544, 556, 557, 545), (545, 557, 558, 546), (546, 558, 559, 547), (547, 559, 560, 548), (548, 560, 561, 549), (549, 561, 562, 550), (550, 562, 563, 551), (551, 563, 552, 540), (552, 564, 565, 553), (553, 565, 566, 554), (554, 566, 567, 555), (555, 567, 568, 556), (556, 568, 569, 557), (557, 569, 570, 558), (558, 570, 571, 559), (559, 571, 572, 560), (560, 572, 573, 561), (561, 573, 574, 562), (562, 574, 575, 563), (563, 575, 564, 552), (564, 0, 1, 565), (565, 1, 2, 566), (566, 2, 3, 567), (567, 3, 4, 568), (568, 4, 5, 569), (569, 5, 6, 570), (570, 6, 7, 571), (571, 7, 8, 572), (572, 8, 9, 573), (573, 9, 10, 574), (574, 10, 11, 575), (575, 11, 0, 564), (576, 589, 588), (577, 589, 591), (576, 588, 593), (576, 593, 595), (576, 595, 592), (577, 591, 598), (578, 590, 600), (579, 594, 602), (580, 596, 604), (581, 597, 606), (577, 598, 601), (578, 600, 603), (579, 602, 605), (580, 604, 607), (581, 606, 599), (582, 608, 613), (583, 609, 615), (584, 610, 616), (585, 611, 617), (586, 612, 614), (614, 617, 587), (614, 612, 617), (612, 585, 617), (617, 616, 587), (617, 611, 616), (611, 584, 616), (616, 615, 587), (616, 610, 615), (610, 583, 615), (615, 613, 587), (615, 609, 613), (609, 582, 613), (613, 614, 587), (613, 608, 614), (608, 586, 614), (599, 612, 586), (599, 606, 612), (606, 585, 612), (607, 611, 585), (607, 604, 611), (604, 584, 611), (605, 610, 584), (605, 602, 610), (602, 583, 610), (603, 609, 583), (603, 600, 609), (600, 582, 609), (601, 608, 582), (601, 598, 608), (598, 586, 608), (606, 607, 585), (606, 597, 607), (597, 580, 607), (604, 605, 584), (604, 596, 605), (596, 579, 605), (602, 603, 583), (602, 594, 603), (594, 578, 603), (600, 601, 582), (600, 590, 601), (590, 577, 601), (598, 599, 586), (598, 591, 599), (591, 581, 599), (592, 597, 581), (592, 595, 597), (595, 580, 597), (595, 596, 580), (595, 593, 596), (593, 579, 596), (593, 594, 579), (593, 588, 594), (588, 578, 594), (591, 592, 581), (591, 589, 592), (589, 576, 592), (588, 590, 578), (588, 589, 590), (589, 577, 590), (618, 631, 630), (619, 631, 633), (618, 630, 635), (618, 635, 637), (618, 637, 634), (619, 633, 640), (620, 632, 642), (621, 636, 644), (622, 638, 646), (623, 639, 648), (619, 640, 643), (620, 642, 645), (621, 644, 647), (622, 646, 649), (623, 648, 641), (624, 650, 655), (625, 651, 657), (626, 652, 658), (627, 653, 659), (628, 654, 656), (656, 659, 629), (656, 654, 659), (654, 627, 659), (659, 658, 629), (659, 653, 658), (653, 626, 658), (658, 657, 629), (658, 652, 657), (652, 625, 657), (657, 655, 629), (657, 651, 655), (651, 624, 655), (655, 656, 629), (655, 650, 656), (650, 628, 656), (641, 654, 628), (641, 648, 654), (648, 627, 654), (649, 653, 627), (649, 646, 653), (646, 626, 653), (647, 652, 626), (647, 644, 652), (644, 625, 652), (645, 651, 625), (645, 642, 651), (642, 624, 651), (643, 650, 624), (643, 640, 650), (640, 628, 650), (648, 649, 627), (648, 639, 649), (639, 622, 649), (646, 647, 626), (646, 638, 647), (638, 621, 647), (644, 645, 625), (644, 636, 645), (636, 620, 645), (642, 643, 624), (642, 632, 643), (632, 619, 643), (640, 641, 628), (640, 633, 641), (633, 623, 641), (634, 639, 623), (634, 637, 639), (637, 622, 639), (637, 638, 622), (637, 635, 638), (635, 621, 638), (635, 636, 621), (635, 630, 636), (630, 620, 636), (633, 634, 623), (633, 631, 634), (631, 618, 634), (630, 632, 620), (630, 631, 632), (631, 619, 632), (660, 672, 673, 661), (661, 673, 674, 662), (662, 674, 675, 663), (663, 675, 676, 664), (664, 676, 677, 665), (665, 677, 678, 666), (666, 678, 679, 667), (667, 679, 680, 668), (668, 680, 681, 669), (669, 681, 682, 670), (670, 682, 683, 671), (660, 671, 683, 672), (672, 684, 685, 673), (673, 685, 686, 674), (674, 686, 687, 675), (675, 687, 688, 676), (676, 688, 689, 677), (677, 689, 690, 678), (678, 690, 691, 679), (679, 691, 692, 680), (680, 692, 693, 681), (681, 693, 694, 682), (682, 694, 695, 683), (683, 695, 684, 672), (684, 696, 697, 685), (685, 697, 698, 686), (686, 698, 699, 687), (687, 699, 700, 688), (688, 700, 701, 689), (689, 701, 702, 690), (690, 702, 703, 691), (691, 703, 704, 692), (692, 704, 705, 693), (693, 705, 706, 694), (694, 706, 707, 695), (695, 707, 696, 684), (696, 708, 709, 697), (697, 709, 710, 698), (698, 710, 711, 699), (699, 711, 712, 700), (700, 712, 713, 701), (701, 713, 714, 702), (702, 714, 715, 703), (703, 715, 716, 704), (704, 716, 717, 705), (705, 717, 718, 706), (706, 718, 719, 707), (707, 719, 708, 696), (708, 720, 721, 709), (709, 721, 722, 710), (710, 722, 723, 711), (711, 723, 724, 712), (712, 724, 725, 713), (713, 725, 726, 714), (714, 726, 727, 715), (715, 727, 728, 716), (716, 728, 729, 717), (717, 729, 730, 718), (718, 730, 731, 719), (719, 731, 720, 708), (720, 732, 733, 721), (721, 733, 734, 722), (722, 734, 735, 723), (723, 735, 736, 724), (724, 736, 737, 725), (725, 737, 738, 726), (726, 738, 739, 727), (727, 739, 740, 728), (728, 740, 741, 729), (729, 741, 742, 730), (730, 742, 743, 731), (731, 743, 732, 720), (732, 744, 745, 733), (733, 745, 746, 734), (734, 746, 747, 735), (735, 747, 748, 736), (736, 748, 749, 737), (737, 749, 750, 738), (738, 750, 751, 739), (739, 751, 752, 740), (740, 752, 753, 741), (741, 753, 754, 742), (742, 754, 755, 743), (743, 755, 744, 732), (744, 756, 757, 745), (745, 757, 758, 746), (746, 758, 759, 747), (747, 759, 760, 748), (748, 760, 761, 749), (749, 761, 762, 750), (750, 762, 763, 751), (751, 763, 764, 752), (752, 764, 765, 753), (753, 765, 766, 754), (754, 766, 767, 755), (755, 767, 756, 744), (756, 768, 769, 757), (757, 769, 770, 758), (758, 770, 771, 759), (759, 771, 772, 760), (760, 772, 773, 761), (761, 773, 774, 762), (762, 774, 775, 763), (763, 775, 776, 764), (764, 776, 777, 765), (765, 777, 778, 766), (766, 778, 779, 767), (767, 779, 768, 756), (768, 780, 781, 769), (769, 781, 782, 770), (770, 782, 783, 771), (771, 783, 784, 772), (772, 784, 785, 773), (773, 785, 786, 774), (774, 786, 787, 775), (775, 787, 788, 776), (776, 788, 789, 777), (777, 789, 790, 778), (778, 790, 791, 779), (779, 791, 780, 768), (780, 792, 793, 781), (781, 793, 794, 782), (782, 794, 795, 783), (783, 795, 796, 784), (784, 796, 797, 785), (785, 797, 798, 786), (786, 798, 799, 787), (787, 799, 800, 788), (788, 800, 801, 789), (789, 801, 802, 790), (790, 802, 803, 791), (791, 803, 792, 780), (792, 804, 805, 793), (793, 805, 806, 794), (794, 806, 807, 795), (795, 807, 808, 796), (796, 808, 809, 797), (797, 809, 810, 798), (798, 810, 811, 799), (799, 811, 812, 800), (800, 812, 813, 801), (801, 813, 814, 802), (802, 814, 815, 803), (803, 815, 804, 792), (804, 816, 817, 805), (805, 817, 818, 806), (806, 818, 819, 807), (807, 819, 820, 808), (808, 820, 821, 809), (809, 821, 822, 810), (810, 822, 823, 811), (811, 823, 824, 812), (812, 824, 825, 813), (813, 825, 826, 814), (814, 826, 827, 815), (815, 827, 816, 804), (816, 828, 829, 817), (817, 829, 830, 818), (818, 830, 831, 819), (819, 831, 832, 820), (820, 832, 833, 821), (821, 833, 834, 822), (822, 834, 835, 823), (823, 835, 836, 824), (824, 836, 837, 825), (825, 837, 838, 826), (826, 838, 839, 827), (827, 839, 828, 816), (828, 840, 841, 829), (829, 841, 842, 830), (830, 842, 843, 831), (831, 843, 844, 832), (832, 844, 845, 833), (833, 845, 846, 834), (834, 846, 847, 835), (835, 847, 848, 836), (836, 848, 849, 837), (837, 849, 850, 838), (838, 850, 851, 839), (839, 851, 840, 828), (840, 852, 853, 841), (841, 853, 854, 842), (842, 854, 855, 843), (843, 855, 856, 844), (844, 856, 857, 845), (845, 857, 858, 846), (846, 858, 859, 847), (847, 859, 860, 848), (848, 860, 861, 849), (849, 861, 862, 850), (850, 862, 863, 851), (851, 863, 852, 840), (852, 864, 865, 853), (853, 865, 866, 854), (854, 866, 867, 855), (855, 867, 868, 856), (856, 868, 869, 857), (857, 869, 870, 858), (858, 870, 871, 859), (859, 871, 872, 860), (860, 872, 873, 861), (861, 873, 874, 862), (862, 874, 875, 863), (863, 875, 864, 852), (864, 876, 877, 865), (865, 877, 878, 866), (866, 878, 879, 867), (867, 879, 880, 868), (868, 880, 881, 869), (869, 881, 882, 870), (870, 882, 883, 871), (871, 883, 884, 872), (872, 884, 885, 873), (873, 885, 886, 874), (874, 886, 887, 875), (875, 887, 876, 864), (876, 888, 889, 877), (877, 889, 890, 878), (878, 890, 891, 879), (879, 891, 892, 880), (880, 892, 893, 881), (881, 893, 894, 882), (882, 894, 895, 883), (883, 895, 896, 884), (884, 896, 897, 885), (885, 897, 898, 886), (886, 898, 899, 887), (887, 899, 888, 876), (888, 900, 901, 889), (889, 901, 902, 890), (890, 902, 903, 891), (891, 903, 904, 892), (892, 904, 905, 893), (893, 905, 906, 894), (894, 906, 907, 895), (895, 907, 908, 896), (896, 908, 909, 897), (897, 909, 910, 898), (898, 910, 911, 899), (899, 911, 900, 888), (900, 912, 913, 901), (901, 913, 914, 902), (902, 914, 915, 903), (903, 915, 916, 904), (904, 916, 917, 905), (905, 917, 918, 906), (906, 918, 919, 907), (907, 919, 920, 908), (908, 920, 921, 909), (909, 921, 922, 910), (910, 922, 923, 911), (911, 923, 912, 900), (912, 924, 925, 913), (913, 925, 926, 914), (914, 926, 927, 915), (915, 927, 928, 916), (916, 928, 929, 917), (917, 929, 930, 918), (918, 930, 931, 919), (919, 931, 932, 920), (920, 932, 933, 921), (921, 933, 934, 922), (922, 934, 935, 923), (923, 935, 924, 912), (924, 936, 937, 925), (925, 937, 938, 926), (926, 938, 939, 927), (927, 939, 940, 928), (928, 940, 941, 929), (929, 941, 942, 930), (930, 942, 943, 931), (931, 943, 944, 932), (932, 944, 945, 933), (933, 945, 946, 934), (934, 946, 947, 935), (935, 947, 936, 924), (936, 948, 949, 937), (937, 949, 950, 938), (938, 950, 951, 939), (939, 951, 952, 940), (940, 952, 953, 941), (941, 953, 954, 942), (942, 954, 955, 943), (943, 955, 956, 944), (944, 956, 957, 945), (945, 957, 958, 946), (946, 958, 959, 947), (947, 959, 948, 936), (948, 960, 961, 949), (949, 961, 962, 950), (950, 962, 963, 951), (951, 963, 964, 952), (952, 964, 965, 953), (953, 965, 966, 954), (954, 966, 967, 955), (955, 967, 968, 956), (956, 968, 969, 957), (957, 969, 970, 958), (958, 970, 971, 959), (959, 971, 960, 948), (960, 972, 973, 961), (961, 973, 974, 962), (962, 974, 975, 963), (963, 975, 976, 964), (964, 976, 977, 965), (965, 977, 978, 966), (966, 978, 979, 967), (967, 979, 980, 968), (968, 980, 981, 969), (969, 981, 982, 970), (970, 982, 983, 971), (971, 983, 972, 960), (972, 984, 985, 973), (973, 985, 986, 974), (974, 986, 987, 975), (975, 987, 988, 976), (976, 988, 989, 977), (977, 989, 990, 978), (978, 990, 991, 979), (979, 991, 992, 980), (980, 992, 993, 981), (981, 993, 994, 982), (982, 994, 995, 983), (983, 995, 984, 972), (984, 996, 997, 985), (985, 997, 998, 986), (986, 998, 999, 987), (987, 999, 1000, 988), (988, 1000, 1001, 989), (989, 1001, 1002, 990), (990, 1002, 1003, 991), (991, 1003, 1004, 992), (992, 1004, 1005, 993), (993, 1005, 1006, 994), (994, 1006, 1007, 995), (995, 1007, 996, 984), (996, 1008, 1009, 997), (997, 1009, 1010, 998), (998, 1010, 1011, 999), (999, 1011, 1012, 1000), (1000, 1012, 1013, 1001), (1001, 1013, 1014, 1002), (1002, 1014, 1015, 1003), (1003, 1015, 1016, 1004), (1004, 1016, 1017, 1005), (1005, 1017, 1018, 1006), (1006, 1018, 1019, 1007), (1007, 1019, 1008, 996), (1008, 1020, 1021, 1009), (1009, 1021, 1022, 1010), (1010, 1022, 1023, 1011), (1011, 1023, 1024, 1012), (1012, 1024, 1025, 1013), (1013, 1025, 1026, 1014), (1014, 1026, 1027, 1015), (1015, 1027, 1028, 1016), (1016, 1028, 1029, 1017), (1017, 1029, 1030, 1018), (1018, 1030, 1031, 1019), (1019, 1031, 1020, 1008), (1020, 1032, 1033, 1021), (1021, 1033, 1034, 1022), (1022, 1034, 1035, 1023), (1023, 1035, 1036, 1024), (1024, 1036, 1037, 1025), (1025, 1037, 1038, 1026), (1026, 1038, 1039, 1027), (1027, 1039, 1040, 1028), (1028, 1040, 1041, 1029), (1029, 1041, 1042, 1030), (1030, 1042, 1043, 1031), (1031, 1043, 1032, 1020), (1032, 1044, 1045, 1033), (1033, 1045, 1046, 1034), (1034, 1046, 1047, 1035), (1035, 1047, 1048, 1036), (1036, 1048, 1049, 1037), (1037, 1049, 1050, 1038), (1038, 1050, 1051, 1039), (1039, 1051, 1052, 1040), (1040, 1052, 1053, 1041), (1041, 1053, 1054, 1042), (1042, 1054, 1055, 1043), (1043, 1055, 1044, 1032), (1044, 1056, 1057, 1045), (1045, 1057, 1058, 1046), (1046, 1058, 1059, 1047), (1047, 1059, 1060, 1048), (1048, 1060, 1061, 1049), (1049, 1061, 1062, 1050), (1050, 1062, 1063, 1051), (1051, 1063, 1064, 1052), (1052, 1064, 1065, 1053), (1053, 1065, 1066, 1054), (1054, 1066, 1067, 1055), (1055, 1067, 1056, 1044), (1056, 1068, 1069, 1057), (1057, 1069, 1070, 1058), (1058, 1070, 1071, 1059), (1059, 1071, 1072, 1060), (1060, 1072, 1073, 1061), (1061, 1073, 1074, 1062), (1062, 1074, 1075, 1063), (1063, 1075, 1076, 1064), (1064, 1076, 1077, 1065), (1065, 1077, 1078, 1066), (1066, 1078, 1079, 1067), (1067, 1079, 1068, 1056), (1068, 1080, 1081, 1069), (1069, 1081, 1082, 1070), (1070, 1082, 1083, 1071), (1071, 1083, 1084, 1072), (1072, 1084, 1085, 1073), (1073, 1085, 1086, 1074), (1074, 1086, 1087, 1075), (1075, 1087, 1088, 1076), (1076, 1088, 1089, 1077), (1077, 1089, 1090, 1078), (1078, 1090, 1091, 1079), (1079, 1091, 1080, 1068), (1080, 1092, 1093, 1081), (1081, 1093, 1094, 1082), (1082, 1094, 1095, 1083), (1083, 1095, 1096, 1084), (1084, 1096, 1097, 1085), (1085, 1097, 1098, 1086), (1086, 1098, 1099, 1087), (1087, 1099, 1100, 1088), (1088, 1100, 1101, 1089), (1089, 1101, 1102, 1090), (1090, 1102, 1103, 1091), (1091, 1103, 1092, 1080), (1092, 1104, 1105, 1093), (1093, 1105, 1106, 1094), (1094, 1106, 1107, 1095), (1095, 1107, 1108, 1096), (1096, 1108, 1109, 1097), (1097, 1109, 1110, 1098), (1098, 1110, 1111, 1099), (1099, 1111, 1112, 1100), (1100, 1112, 1113, 1101), (1101, 1113, 1114, 1102), (1102, 1114, 1115, 1103), (1103, 1115, 1104, 1092), (1104, 1116, 1117, 1105), (1105, 1117, 1118, 1106), (1106, 1118, 1119, 1107), (1107, 1119, 1120, 1108), (1108, 1120, 1121, 1109), (1109, 1121, 1122, 1110), (1110, 1122, 1123, 1111), (1111, 1123, 1124, 1112), (1112, 1124, 1125, 1113), (1113, 1125, 1126, 1114), (1114, 1126, 1127, 1115), (1115, 1127, 1116, 1104), (1116, 1128, 1129, 1117), (1117, 1129, 1130, 1118), (1118, 1130, 1131, 1119), (1119, 1131, 1132, 1120), (1120, 1132, 1133, 1121), (1121, 1133, 1134, 1122), (1122, 1134, 1135, 1123), (1123, 1135, 1136, 1124), (1124, 1136, 1137, 1125), (1125, 1137, 1138, 1126), (1126, 1138, 1139, 1127), (1127, 1139, 1128, 1116), (1128, 1140, 1141, 1129), (1129, 1141, 1142, 1130), (1130, 1142, 1143, 1131), (1131, 1143, 1144, 1132), (1132, 1144, 1145, 1133), (1133, 1145, 1146, 1134), (1134, 1146, 1147, 1135), (1135, 1147, 1148, 1136), (1136, 1148, 1149, 1137), (1137, 1149, 1150, 1138), (1138, 1150, 1151, 1139), (1139, 1151, 1140, 1128), (1140, 1152, 1153, 1141), (1141, 1153, 1154, 1142), (1142, 1154, 1155, 1143), (1143, 1155, 1156, 1144), (1144, 1156, 1157, 1145), (1145, 1157, 1158, 1146), (1146, 1158, 1159, 1147), (1147, 1159, 1160, 1148), (1148, 1160, 1161, 1149), (1149, 1161, 1162, 1150), (1150, 1162, 1163, 1151), (1151, 1163, 1152, 1140), (1152, 1164, 1165, 1153), (1153, 1165, 1166, 1154), (1154, 1166, 1167, 1155), (1155, 1167, 1168, 1156), (1156, 1168, 1169, 1157), (1157, 1169, 1170, 1158), (1158, 1170, 1171, 1159), (1159, 1171, 1172, 1160), (1160, 1172, 1173, 1161), (1161, 1173, 1174, 1162), (1162, 1174, 1175, 1163), (1163, 1175, 1164, 1152), (1164, 1176, 1177, 1165), (1165, 1177, 1178, 1166), (1166, 1178, 1179, 1167), (1167, 1179, 1180, 1168), (1168, 1180, 1181, 1169), (1169, 1181, 1182, 1170), (1170, 1182, 1183, 1171), (1171, 1183, 1184, 1172), (1172, 1184, 1185, 1173), (1173, 1185, 1186, 1174), (1174, 1186, 1187, 1175), (1175, 1187, 1176, 1164), (1176, 1188, 1189, 1177), (1177, 1189, 1190, 1178), (1178, 1190, 1191, 1179), (1179, 1191, 1192, 1180), (1180, 1192, 1193, 1181), (1181, 1193, 1194, 1182), (1182, 1194, 1195, 1183), (1183, 1195, 1196, 1184), (1184, 1196, 1197, 1185), (1185, 1197, 1198, 1186), (1186, 1198, 1199, 1187), (1187, 1199, 1188, 1176), (1188, 1200, 1201, 1189), (1189, 1201, 1202, 1190), (1190, 1202, 1203, 1191), (1191, 1203, 1204, 1192), (1192, 1204, 1205, 1193), (1193, 1205, 1206, 1194), (1194, 1206, 1207, 1195), (1195, 1207, 1208, 1196), (1196, 1208, 1209, 1197), (1197, 1209, 1210, 1198), (1198, 1210, 1211, 1199), (1199, 1211, 1200, 1188), (1200, 1212, 1213, 1201), (1201, 1213, 1214, 1202), (1202, 1214, 1215, 1203), (1203, 1215, 1216, 1204), (1204, 1216, 1217, 1205), (1205, 1217, 1218, 1206), (1206, 1218, 1219, 1207), (1207, 1219, 1220, 1208), (1208, 1220, 1221, 1209), (1209, 1221, 1222, 1210), (1210, 1222, 1223, 1211), (1211, 1223, 1212, 1200), (1212, 1224, 1225, 1213), (1213, 1225, 1226, 1214), (1214, 1226, 1227, 1215), (1215, 1227, 1228, 1216), (1216, 1228, 1229, 1217), (1217, 1229, 1230, 1218), (1218, 1230, 1231, 1219), (1219, 1231, 1232, 1220), (1220, 1232, 1233, 1221), (1221, 1233, 1234, 1222), (1222, 1234, 1235, 1223), (1223, 1235, 1224, 1212), (1224, 660, 661, 1225), (1225, 661, 662, 1226), (1226, 662, 663, 1227), (1227, 663, 664, 1228), (1228, 664, 665, 1229), (1229, 665, 666, 1230), (1230, 666, 667, 1231), (1231, 667, 668, 1232), (1232, 668, 669, 1233), (1233, 669, 670, 1234), (1234, 670, 671, 1235), (1235, 671, 660, 1224)])
me_icosphere.use_remesh_preserve_volume = False
me_icosphere.use_remesh_preserve_attributes = False
me_icosphere.use_mirror_vertex_groups = False
me_icosphere.update()

# ---- objects
ob_icosphere = bpy.data.objects.new('Icosphere', me_icosphere)
ob_lamp = bpy.data.objects.new('Lamp', light_lamp)
ob_camera = bpy.data.objects.new('Camera', cam_camera)

# ---- transforms, parenting, visibility, modifiers, constraints
ob_icosphere.location = (0.0345, 0.08974, 0.9521)
ob_icosphere.lineart.crease_threshold = 0.0
_m = ob_icosphere.modifiers.new('Decimate', 'DECIMATE')
_m.decimate_type = 'DISSOLVE'
_m.angle_limit = 0.5393
ob_lamp.location = (-1.898, 0.00811, 1.002)
ob_lamp.rotation_euler = (0.6503, 0.05522, 1.866)
ob_lamp.lock_rotations_4d = False
ob_lamp.empty_display_type = 'ARROWS'
ob_lamp.color = (0.0, 0.0, 0.0, 0.0)
ob_lamp.lineart.crease_threshold = 0.0
ob_camera.location = (7.481, -6.508, 5.344)
ob_camera.rotation_euler = (1.109, 0.0, 0.8149)
ob_camera.lock_rotations_4d = False
ob_camera.empty_display_type = 'ARROWS'
ob_camera.color = (0.0, 0.0, 0.0, 0.0)
ob_camera.display_type = 'WIRE'
ob_camera.lineart.crease_threshold = 0.0

# ---- collection membership
col_collection_1.objects.link(ob_icosphere)
col_collection_1.objects.link(ob_lamp)
col_collection_1.objects.link(ob_camera)

# ---- scene / render settings (as saved in the file)
scene.camera = ob_camera
scene.frame_start = 1; scene.frame_end = 250; scene.frame_set(51)
scene.render.engine = 'BLENDER_EEVEE_NEXT'
scene.render.resolution_percentage = 50
scene.render.dither_intensity = 0.0
scene.cycles.use_denoising = False
scene.cycles.samples = 128
scene.cycles.sampling_pattern = 'TABULATED_SOBOL'
scene.cycles.light_sampling_threshold = 0.0
scene.cycles.use_adaptive_sampling = False
scene.cycles.use_light_tree = False
scene.cycles.blur_glossy = 0.0
scene.cycles.sample_clamp_indirect = 0.0
scene.view_settings.view_transform = 'Standard'
bpy.context.view_layer.update()
